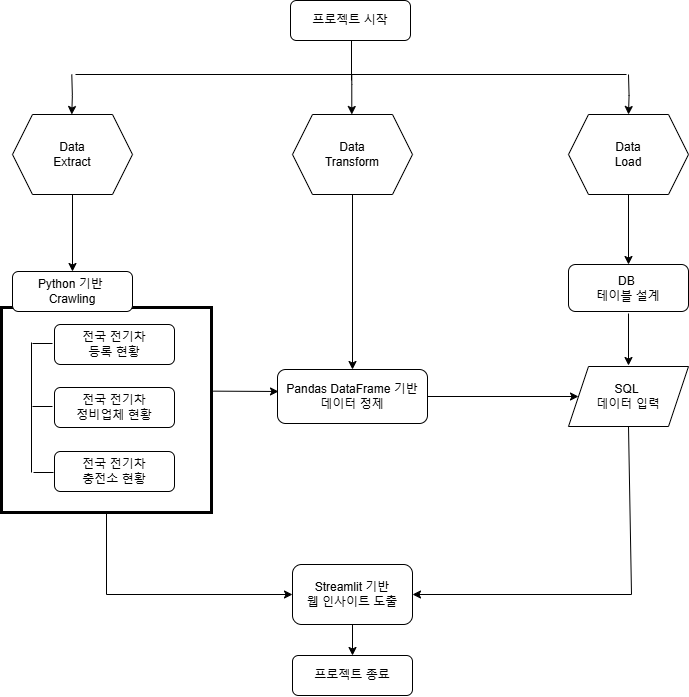

The diagram above was exported from draw.io. Its source (the exported page's mxGraphModel, read from the mxfile embedded in the PNG):
<mxGraphModel dx="1500" dy="796" grid="1" gridSize="10" guides="1" tooltips="1" connect="1" arrows="1" fold="1" page="1" pageScale="1" pageWidth="827" pageHeight="1169" math="0" shadow="0">
  <root>
    <mxCell id="WIyWlLk6GJQsqaUBKTNV-0" />
    <mxCell id="WIyWlLk6GJQsqaUBKTNV-1" parent="WIyWlLk6GJQsqaUBKTNV-0" />
    <mxCell id="WIyWlLk6GJQsqaUBKTNV-7" value="Pandas DataFrame 기반&lt;div&gt;데이터 정제&lt;/div&gt;" style="rounded=1;whiteSpace=wrap;html=1;fontSize=12;glass=0;strokeWidth=1;shadow=0;" parent="WIyWlLk6GJQsqaUBKTNV-1" vertex="1">
      <mxGeometry x="345" y="415" width="150" height="54" as="geometry" />
    </mxCell>
    <mxCell id="WIyWlLk6GJQsqaUBKTNV-12" value="전국 전기차&lt;div&gt;충전소 현황&lt;/div&gt;" style="rounded=1;whiteSpace=wrap;html=1;fontSize=12;glass=0;strokeWidth=1;shadow=0;" parent="WIyWlLk6GJQsqaUBKTNV-1" vertex="1">
      <mxGeometry x="122" y="497" width="120" height="40" as="geometry" />
    </mxCell>
    <mxCell id="LqrOMjiFjCvnYRh-rgOc-38" style="edgeStyle=orthogonalEdgeStyle;rounded=0;orthogonalLoop=1;jettySize=auto;html=1;entryX=0.5;entryY=0;entryDx=0;entryDy=0;" parent="WIyWlLk6GJQsqaUBKTNV-1" source="LqrOMjiFjCvnYRh-rgOc-4" target="LqrOMjiFjCvnYRh-rgOc-36" edge="1">
      <mxGeometry relative="1" as="geometry" />
    </mxCell>
    <mxCell id="LqrOMjiFjCvnYRh-rgOc-4" value="Data&lt;div&gt;Extract&lt;br&gt;&lt;/div&gt;" style="shape=hexagon;perimeter=hexagonPerimeter2;whiteSpace=wrap;html=1;fixedSize=1;" parent="WIyWlLk6GJQsqaUBKTNV-1" vertex="1">
      <mxGeometry x="80" y="160" width="120" height="80" as="geometry" />
    </mxCell>
    <mxCell id="LqrOMjiFjCvnYRh-rgOc-5" value="Data&lt;div&gt;Transform&lt;br&gt;&lt;/div&gt;" style="shape=hexagon;perimeter=hexagonPerimeter2;whiteSpace=wrap;html=1;fixedSize=1;" parent="WIyWlLk6GJQsqaUBKTNV-1" vertex="1">
      <mxGeometry x="360" y="160" width="120" height="80" as="geometry" />
    </mxCell>
    <mxCell id="LqrOMjiFjCvnYRh-rgOc-6" value="Data&lt;div&gt;Load&lt;/div&gt;" style="shape=hexagon;perimeter=hexagonPerimeter2;whiteSpace=wrap;html=1;fixedSize=1;" parent="WIyWlLk6GJQsqaUBKTNV-1" vertex="1">
      <mxGeometry x="636" y="160" width="120" height="80" as="geometry" />
    </mxCell>
    <mxCell id="LqrOMjiFjCvnYRh-rgOc-13" value="" style="endArrow=none;html=1;rounded=0;" parent="WIyWlLk6GJQsqaUBKTNV-1" edge="1">
      <mxGeometry width="50" height="50" relative="1" as="geometry">
        <mxPoint x="143" y="120" as="sourcePoint" />
        <mxPoint x="694" y="120" as="targetPoint" />
      </mxGeometry>
    </mxCell>
    <mxCell id="LqrOMjiFjCvnYRh-rgOc-18" value="전국 전기차&lt;div&gt;등록 현황&lt;/div&gt;" style="rounded=1;whiteSpace=wrap;html=1;fontSize=12;glass=0;strokeWidth=1;shadow=0;" parent="WIyWlLk6GJQsqaUBKTNV-1" vertex="1">
      <mxGeometry x="122" y="370" width="120" height="40" as="geometry" />
    </mxCell>
    <mxCell id="LqrOMjiFjCvnYRh-rgOc-19" value="전국 전기차&lt;div&gt;정비업체 현황&lt;/div&gt;" style="rounded=1;whiteSpace=wrap;html=1;fontSize=12;glass=0;strokeWidth=1;shadow=0;" parent="WIyWlLk6GJQsqaUBKTNV-1" vertex="1">
      <mxGeometry x="122" y="433" width="120" height="40" as="geometry" />
    </mxCell>
    <mxCell id="LqrOMjiFjCvnYRh-rgOc-29" value="프로젝트 시작" style="rounded=1;whiteSpace=wrap;html=1;fontSize=12;glass=0;strokeWidth=1;shadow=0;" parent="WIyWlLk6GJQsqaUBKTNV-1" vertex="1">
      <mxGeometry x="358" y="46" width="120" height="40" as="geometry" />
    </mxCell>
    <mxCell id="LqrOMjiFjCvnYRh-rgOc-31" value="" style="endArrow=none;html=1;rounded=0;" parent="WIyWlLk6GJQsqaUBKTNV-1" edge="1">
      <mxGeometry width="50" height="50" relative="1" as="geometry">
        <mxPoint x="99" y="518" as="sourcePoint" />
        <mxPoint x="99" y="388" as="targetPoint" />
      </mxGeometry>
    </mxCell>
    <mxCell id="LqrOMjiFjCvnYRh-rgOc-24" value="" style="rounded=0;whiteSpace=wrap;html=1;fillColor=none;strokeWidth=3;" parent="WIyWlLk6GJQsqaUBKTNV-1" vertex="1">
      <mxGeometry x="69" y="353" width="210" height="205" as="geometry" />
    </mxCell>
    <mxCell id="LqrOMjiFjCvnYRh-rgOc-33" value="" style="endArrow=none;html=1;rounded=0;" parent="WIyWlLk6GJQsqaUBKTNV-1" edge="1">
      <mxGeometry width="50" height="50" relative="1" as="geometry">
        <mxPoint x="101" y="518" as="sourcePoint" />
        <mxPoint x="121" y="518" as="targetPoint" />
        <Array as="points" />
      </mxGeometry>
    </mxCell>
    <mxCell id="LqrOMjiFjCvnYRh-rgOc-34" value="" style="endArrow=none;html=1;rounded=0;" parent="WIyWlLk6GJQsqaUBKTNV-1" edge="1">
      <mxGeometry width="50" height="50" relative="1" as="geometry">
        <mxPoint x="100" y="452" as="sourcePoint" />
        <mxPoint x="120" y="452" as="targetPoint" />
        <Array as="points" />
      </mxGeometry>
    </mxCell>
    <mxCell id="LqrOMjiFjCvnYRh-rgOc-35" value="" style="endArrow=none;html=1;rounded=0;" parent="WIyWlLk6GJQsqaUBKTNV-1" edge="1">
      <mxGeometry width="50" height="50" relative="1" as="geometry">
        <mxPoint x="100" y="389" as="sourcePoint" />
        <mxPoint x="120" y="389" as="targetPoint" />
        <Array as="points" />
      </mxGeometry>
    </mxCell>
    <mxCell id="LqrOMjiFjCvnYRh-rgOc-36" value="Python 기반&amp;nbsp;&lt;div&gt;Crawling&lt;/div&gt;" style="rounded=1;whiteSpace=wrap;html=1;fontSize=12;glass=0;strokeWidth=1;shadow=0;" parent="WIyWlLk6GJQsqaUBKTNV-1" vertex="1">
      <mxGeometry x="80" y="317" width="120" height="40" as="geometry" />
    </mxCell>
    <mxCell id="LqrOMjiFjCvnYRh-rgOc-47" value="" style="endArrow=classic;html=1;rounded=0;exitX=1.003;exitY=0.408;exitDx=0;exitDy=0;exitPerimeter=0;entryX=0;entryY=0.5;entryDx=0;entryDy=0;" parent="WIyWlLk6GJQsqaUBKTNV-1" edge="1">
      <mxGeometry width="50" height="50" relative="1" as="geometry">
        <mxPoint x="280.6300000000001" y="436.6400000000001" as="sourcePoint" />
        <mxPoint x="346" y="437" as="targetPoint" />
      </mxGeometry>
    </mxCell>
    <mxCell id="LqrOMjiFjCvnYRh-rgOc-48" style="edgeStyle=orthogonalEdgeStyle;rounded=0;orthogonalLoop=1;jettySize=auto;html=1;entryX=0.5;entryY=0;entryDx=0;entryDy=0;exitX=0.5;exitY=1;exitDx=0;exitDy=0;" parent="WIyWlLk6GJQsqaUBKTNV-1" source="LqrOMjiFjCvnYRh-rgOc-6" target="LqrOMjiFjCvnYRh-rgOc-56" edge="1">
      <mxGeometry relative="1" as="geometry">
        <mxPoint x="427" y="249" as="sourcePoint" />
        <mxPoint x="427" y="420" as="targetPoint" />
      </mxGeometry>
    </mxCell>
    <mxCell id="LqrOMjiFjCvnYRh-rgOc-49" value="" style="endArrow=classic;html=1;rounded=0;exitX=1;exitY=0.5;exitDx=0;exitDy=0;entryX=0;entryY=0.5;entryDx=0;entryDy=0;" parent="WIyWlLk6GJQsqaUBKTNV-1" source="WIyWlLk6GJQsqaUBKTNV-7" target="LqrOMjiFjCvnYRh-rgOc-67" edge="1">
      <mxGeometry width="50" height="50" relative="1" as="geometry">
        <mxPoint x="288" y="447" as="sourcePoint" />
        <mxPoint x="639" y="442.0000000000002" as="targetPoint" />
      </mxGeometry>
    </mxCell>
    <mxCell id="LqrOMjiFjCvnYRh-rgOc-51" style="edgeStyle=orthogonalEdgeStyle;rounded=0;orthogonalLoop=1;jettySize=auto;html=1;entryX=0.5;entryY=0;entryDx=0;entryDy=0;exitX=0.5;exitY=1;exitDx=0;exitDy=0;" parent="WIyWlLk6GJQsqaUBKTNV-1" source="LqrOMjiFjCvnYRh-rgOc-5" target="WIyWlLk6GJQsqaUBKTNV-7" edge="1">
      <mxGeometry relative="1" as="geometry">
        <mxPoint x="710" y="250" as="sourcePoint" />
        <mxPoint x="710" y="426" as="targetPoint" />
      </mxGeometry>
    </mxCell>
    <mxCell id="LqrOMjiFjCvnYRh-rgOc-52" style="edgeStyle=orthogonalEdgeStyle;rounded=0;orthogonalLoop=1;jettySize=auto;html=1;entryX=0.5;entryY=0;entryDx=0;entryDy=0;" parent="WIyWlLk6GJQsqaUBKTNV-1" target="LqrOMjiFjCvnYRh-rgOc-6" edge="1">
      <mxGeometry relative="1" as="geometry">
        <mxPoint x="696" y="120" as="sourcePoint" />
        <mxPoint x="147" y="327" as="targetPoint" />
      </mxGeometry>
    </mxCell>
    <mxCell id="LqrOMjiFjCvnYRh-rgOc-53" style="edgeStyle=orthogonalEdgeStyle;rounded=0;orthogonalLoop=1;jettySize=auto;html=1;entryX=0.5;entryY=0;entryDx=0;entryDy=0;" parent="WIyWlLk6GJQsqaUBKTNV-1" edge="1">
      <mxGeometry relative="1" as="geometry">
        <mxPoint x="139.28999999999996" y="120" as="sourcePoint" />
        <mxPoint x="139.28999999999996" y="160" as="targetPoint" />
      </mxGeometry>
    </mxCell>
    <mxCell id="LqrOMjiFjCvnYRh-rgOc-55" style="edgeStyle=orthogonalEdgeStyle;rounded=0;orthogonalLoop=1;jettySize=auto;html=1;entryX=0.5;entryY=0;entryDx=0;entryDy=0;" parent="WIyWlLk6GJQsqaUBKTNV-1" edge="1">
      <mxGeometry relative="1" as="geometry">
        <mxPoint x="419.29" y="120" as="sourcePoint" />
        <mxPoint x="419.29" y="160" as="targetPoint" />
        <Array as="points">
          <mxPoint x="419.29" y="130" />
          <mxPoint x="419.29" y="130" />
        </Array>
      </mxGeometry>
    </mxCell>
    <mxCell id="LqrOMjiFjCvnYRh-rgOc-56" value="DB&amp;nbsp;&lt;div&gt;테이블 설계&lt;/div&gt;" style="rounded=1;whiteSpace=wrap;html=1;fontSize=12;glass=0;strokeWidth=1;shadow=0;" parent="WIyWlLk6GJQsqaUBKTNV-1" vertex="1">
      <mxGeometry x="636" y="310" width="120" height="47" as="geometry" />
    </mxCell>
    <mxCell id="LqrOMjiFjCvnYRh-rgOc-61" value="" style="endArrow=classic;html=1;rounded=0;exitX=0.5;exitY=1;exitDx=0;exitDy=0;entryX=0;entryY=0.5;entryDx=0;entryDy=0;" parent="WIyWlLk6GJQsqaUBKTNV-1" source="LqrOMjiFjCvnYRh-rgOc-24" target="LqrOMjiFjCvnYRh-rgOc-65" edge="1">
      <mxGeometry width="50" height="50" relative="1" as="geometry">
        <mxPoint x="330" y="540" as="sourcePoint" />
        <mxPoint x="280" y="670" as="targetPoint" />
        <Array as="points">
          <mxPoint x="174" y="640" />
        </Array>
      </mxGeometry>
    </mxCell>
    <mxCell id="LqrOMjiFjCvnYRh-rgOc-62" value="" style="endArrow=classic;html=1;rounded=0;entryX=1;entryY=0.5;entryDx=0;entryDy=0;exitX=0.5;exitY=1;exitDx=0;exitDy=0;" parent="WIyWlLk6GJQsqaUBKTNV-1" source="LqrOMjiFjCvnYRh-rgOc-67" target="LqrOMjiFjCvnYRh-rgOc-65" edge="1">
      <mxGeometry width="50" height="50" relative="1" as="geometry">
        <mxPoint x="750" y="530" as="sourcePoint" />
        <mxPoint x="490" y="640" as="targetPoint" />
        <Array as="points">
          <mxPoint x="699" y="640" />
        </Array>
      </mxGeometry>
    </mxCell>
    <mxCell id="oLM-40DqOsULUPNh-cCu-1" value="" style="edgeStyle=orthogonalEdgeStyle;rounded=0;orthogonalLoop=1;jettySize=auto;html=1;" edge="1" parent="WIyWlLk6GJQsqaUBKTNV-1" source="LqrOMjiFjCvnYRh-rgOc-65" target="WIyWlLk6GJQsqaUBKTNV-3">
      <mxGeometry relative="1" as="geometry" />
    </mxCell>
    <mxCell id="LqrOMjiFjCvnYRh-rgOc-65" value="&lt;div&gt;Streamlit&amp;nbsp;&lt;span style=&quot;background-color: initial;&quot;&gt;기반&lt;/span&gt;&lt;/div&gt;웹 인사이트&amp;nbsp;&lt;span style=&quot;background-color: initial;&quot;&gt;도출&lt;/span&gt;" style="rounded=1;whiteSpace=wrap;html=1;fontSize=12;glass=0;strokeWidth=1;shadow=0;" parent="WIyWlLk6GJQsqaUBKTNV-1" vertex="1">
      <mxGeometry x="360" y="610" width="120" height="60" as="geometry" />
    </mxCell>
    <mxCell id="LqrOMjiFjCvnYRh-rgOc-68" value="" style="endArrow=classic;html=1;rounded=0;exitX=0.5;exitY=1;exitDx=0;exitDy=0;entryX=1;entryY=0.5;entryDx=0;entryDy=0;" parent="WIyWlLk6GJQsqaUBKTNV-1" target="LqrOMjiFjCvnYRh-rgOc-67" edge="1">
      <mxGeometry width="50" height="50" relative="1" as="geometry">
        <mxPoint x="696" y="454.5" as="sourcePoint" />
        <mxPoint x="477" y="629" as="targetPoint" />
        <Array as="points" />
      </mxGeometry>
    </mxCell>
    <mxCell id="LqrOMjiFjCvnYRh-rgOc-67" value="SQL&amp;nbsp;&lt;div&gt;데이터&amp;nbsp;&lt;span style=&quot;background-color: initial;&quot;&gt;입력&lt;/span&gt;&lt;/div&gt;" style="shape=parallelogram;perimeter=parallelogramPerimeter;whiteSpace=wrap;html=1;fixedSize=1;" parent="WIyWlLk6GJQsqaUBKTNV-1" vertex="1">
      <mxGeometry x="636" y="412" width="120" height="60" as="geometry" />
    </mxCell>
    <mxCell id="LqrOMjiFjCvnYRh-rgOc-71" style="edgeStyle=orthogonalEdgeStyle;rounded=0;orthogonalLoop=1;jettySize=auto;html=1;entryX=0.5;entryY=0;entryDx=0;entryDy=0;" parent="WIyWlLk6GJQsqaUBKTNV-1" edge="1">
      <mxGeometry relative="1" as="geometry">
        <mxPoint x="696" y="359" as="sourcePoint" />
        <mxPoint x="696" y="411" as="targetPoint" />
      </mxGeometry>
    </mxCell>
    <mxCell id="LqrOMjiFjCvnYRh-rgOc-74" value="" style="endArrow=none;html=1;rounded=0;" parent="WIyWlLk6GJQsqaUBKTNV-1" edge="1">
      <mxGeometry width="50" height="50" relative="1" as="geometry">
        <mxPoint x="419" y="126" as="sourcePoint" />
        <mxPoint x="419" y="86" as="targetPoint" />
      </mxGeometry>
    </mxCell>
    <mxCell id="WIyWlLk6GJQsqaUBKTNV-3" value="프로젝트 종료" style="rounded=1;whiteSpace=wrap;html=1;fontSize=12;glass=0;strokeWidth=1;shadow=0;" parent="WIyWlLk6GJQsqaUBKTNV-1" vertex="1">
      <mxGeometry x="360" y="701" width="120" height="40" as="geometry" />
    </mxCell>
  </root>
</mxGraphModel>